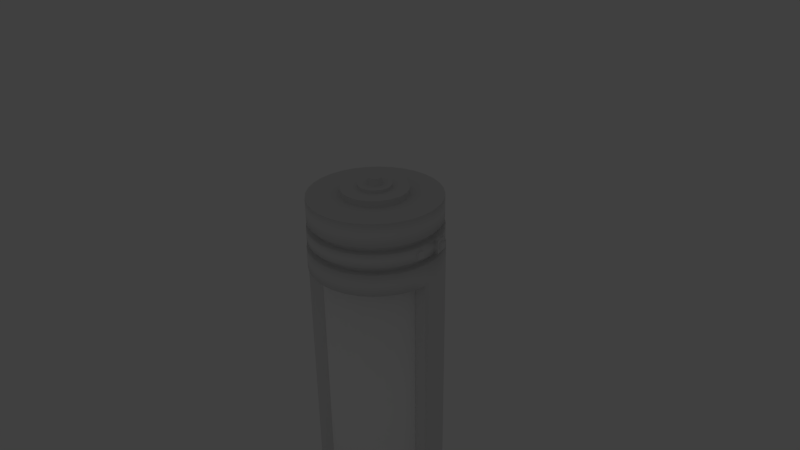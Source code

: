 # Source: test_tube.blend  (saved by Blender 2.58.0; exported with 4.5.12 LTS)
import bpy
from mathutils import Matrix  # noqa: F401  (used for matrix-valued properties, if any)

bpy.ops.wm.read_factory_settings(use_empty=True)
scene = bpy.context.scene
scene.name = 'Scene'

# ---- collections
col_collection_1 = bpy.data.collections.new('Collection 1'); scene.collection.children.link(col_collection_1)

# ---- materials (node trees are filled in below, after node groups)
mat_material_001 = bpy.data.materials.new('Material.001')
mat_material_001.alpha_threshold = 0.0
mat_material_001.use_transparent_shadow = False
mat_material_001.diffuse_color = (1.0, 1.0, 1.0, 1.0)
mat_material_001.roughness = 0.5
mat_material_001.specular_intensity = 1.0
mat_material_001.line_color = (0.0, 0.0, 0.0, 0.5)

# ---- material node trees

# ---- world
world_world = bpy.data.worlds.new('World'); scene.world = world_world
world_world.color = (0.05088, 0.05088, 0.05088)
world_world.use_sun_shadow = False
world_world.sun_shadow_jitter_overblur = 0.0
world_world.cycles.sampling_method = 'MANUAL'
world_world.cycles.sample_map_resolution = 256

# ---- cameras
cam_camera = bpy.data.cameras.new('Camera')
cam_camera.clip_end = 100.0
cam_camera.lens = 35.0
cam_camera.ortho_scale = 7.314
cam_camera.dof.focus_distance = 0.0
cam_camera.dof.aperture_fstop = 128.0

# ---- lights
light_lamp = bpy.data.lights.new('Lamp', 'SPOT')
light_lamp.transmission_factor = 0.0
light_lamp.cutoff_distance = 30.0
light_lamp.energy = 100.0
light_lamp.shadow_buffer_clip_start = 1.001
light_lamp.shadow_soft_size = 3.947
light_lamp.shadow_maximum_resolution = 0.006
light_lamp.use_absolute_resolution = True
light_lamp.spot_size = 1.309
light_lamp.cycles.use_multiple_importance_sampling = False

# ---- meshes
me_cylinder_001 = bpy.data.meshes.new('Cylinder.001')
me_cylinder_001.from_pydata([(0.0, 1.0, -7.067), (0.1951, 0.9808, -7.067), (0.3827, 0.9239, -7.067), (0.5556, 0.8315, -7.067), (0.7071, 0.7071, -7.067), (0.8315, 0.5556, -7.067), (0.9239, 0.3827, -7.067), (0.9808, 0.1951, -7.067), (1.0, 7.55e-08, -7.067), (0.9808, -0.1951, -7.067), (0.9239, -0.3827, -7.067), (0.8315, -0.5556, -7.067), (0.7071, -0.7071, -7.067), (0.5556, -0.8315, -7.067), (0.3827, -0.9239, -7.067), (0.1951, -0.9808, -7.067), (-3.258e-07, -1.0, -7.067), (-0.1951, -0.9808, -7.067), (-0.3827, -0.9239, -7.067), (-0.5556, -0.8315, -7.067), (-0.7071, -0.7071, -7.067), (-0.8315, -0.5556, -7.067), (-0.9239, -0.3827, -7.067), (-0.9808, -0.1951, -7.067), (-1.0, 9.656e-07, -7.067), (-0.9808, 0.1951, -7.067), (-0.9239, 0.3827, -7.067), (-0.8315, 0.5556, -7.067), (-0.7071, 0.7071, -7.067), (-0.5556, 0.8315, -7.067), (-0.3827, 0.9239, -7.067), (-0.1951, 0.9808, -7.067), (1.605e-06, 1.0, 1.0), (0.1951, 0.9808, 1.0), (0.3827, 0.9239, 1.0), (0.5556, 0.8315, 1.0), (0.7071, 0.7071, 1.0), (0.8315, 0.5556, 1.0), (0.9239, 0.3827, 1.0), (0.9808, 0.1951, 1.0), (1.0, -2.245e-06, 1.0), (0.9808, -0.1951, 1.0), (0.9239, -0.3827, 1.0), (0.8315, -0.5556, 1.0), (0.7071, -0.7071, 1.0), (0.5556, -0.8315, 1.0), (0.3827, -0.9239, 1.0), (0.1951, -0.9808, 1.0), (9.298e-07, -1.0, 1.0), (-0.1951, -0.9808, 1.0), (-0.3827, -0.9239, 1.0), (-0.5556, -0.8315, 1.0), (-0.7071, -0.7071, 1.0), (-0.8315, -0.5556, 1.0), (-0.9239, -0.3827, 1.0), (-0.9808, -0.1951, 1.0), (-1.0, -4.105e-06, 1.0), (-0.9808, 0.1951, 1.0), (-0.9239, 0.3827, 1.0), (-0.8315, 0.5556, 1.0), (-0.7071, 0.7071, 1.0), (-0.5556, 0.8315, 1.0), (-0.3827, 0.9239, 1.0), (-0.1951, 0.9808, 1.0), (0.0, 0.0, -7.067), (1.422e-06, 0.9, 1.0), (-0.1756, 0.8827, 1.0), (-0.3444, 0.8315, 1.0), (-0.5, 0.7483, 1.0), (-0.6364, 0.6364, 1.0), (-0.7483, 0.5, 1.0), (-0.8315, 0.3444, 1.0), (-0.8827, 0.1756, 1.0), (-0.9, -3.871e-06, 1.0), (-0.8827, -0.1756, 1.0), (-0.8315, -0.3444, 1.0), (-0.7483, -0.5, 1.0), (-0.6364, -0.6364, 1.0), (-0.5, -0.7483, 1.0), (-0.3444, -0.8315, 1.0), (-0.1756, -0.8827, 1.0), (8.138e-07, -0.9, 1.0), (0.1756, -0.8827, 1.0), (0.3444, -0.8315, 1.0), (0.5, -0.7483, 1.0), (0.6364, -0.6364, 1.0), (0.7483, -0.5, 1.0), (0.8315, -0.3444, 1.0), (0.8827, -0.1756, 1.0), (0.9, -2.197e-06, 1.0), (0.8827, 0.1756, 1.0), (0.8315, 0.3444, 1.0), (0.7483, 0.5, 1.0), (0.6364, 0.6364, 1.0), (0.5, 0.7483, 1.0), (0.3444, 0.8315, 1.0), (0.1756, 0.8827, 1.0), (0.1756, 0.8827, -6.982), (1.422e-06, 0.9, -6.982), (0.3444, 0.8315, -6.982), (0.5, 0.7483, -6.982), (0.6364, 0.6364, -6.982), (0.7483, 0.5, -6.982), (0.8315, 0.3444, -6.982), (0.8827, 0.1756, -6.982), (0.9, -2.197e-06, -6.982), (0.8827, -0.1756, -6.982), (0.8315, -0.3444, -6.982), (0.7483, -0.5, -6.982), (0.6364, -0.6364, -6.982), (0.5, -0.7483, -6.982), (0.3444, -0.8315, -6.982), (0.1756, -0.8827, -6.982), (8.138e-07, -0.9, -6.982), (-0.1756, -0.8827, -6.982), (-0.3444, -0.8315, -6.982), (-0.5, -0.7483, -6.982), (-0.6364, -0.6364, -6.982), (-0.7483, -0.5, -6.982), (-0.8315, -0.3444, -6.982), (-0.8827, -0.1756, -6.982), (-0.9, -3.871e-06, -6.982), (-0.8827, 0.1756, -6.982), (-0.8315, 0.3444, -6.982), (-0.7483, 0.5, -6.982), (-0.6364, 0.6364, -6.982), (-0.5, 0.7483, -6.982), (-0.3444, 0.8315, -6.982), (-0.1756, 0.8827, -6.982), (-2.307e-08, -1.763e-07, -6.982)], [], [(64, 0, 1), (64, 1, 2), (64, 2, 3), (64, 3, 4), (64, 4, 5), (64, 5, 6), (64, 6, 7), (64, 7, 8), (64, 8, 9), (64, 9, 10), (64, 10, 11), (64, 11, 12), (64, 12, 13), (64, 13, 14), (64, 14, 15), (64, 15, 16), (64, 16, 17), (64, 17, 18), (64, 18, 19), (64, 19, 20), (64, 20, 21), (64, 21, 22), (64, 22, 23), (64, 23, 24), (64, 24, 25), (64, 25, 26), (64, 26, 27), (64, 27, 28), (64, 28, 29), (64, 29, 30), (64, 30, 31), (31, 0, 64), (0, 32, 33, 1), (1, 33, 34, 2), (2, 34, 35, 3), (3, 35, 36, 4), (4, 36, 37, 5), (5, 37, 38, 6), (6, 38, 39, 7), (7, 39, 40, 8), (8, 40, 41, 9), (9, 41, 42, 10), (10, 42, 43, 11), (11, 43, 44, 12), (12, 44, 45, 13), (13, 45, 46, 14), (14, 46, 47, 15), (15, 47, 48, 16), (16, 48, 49, 17), (17, 49, 50, 18), (18, 50, 51, 19), (19, 51, 52, 20), (20, 52, 53, 21), (21, 53, 54, 22), (22, 54, 55, 23), (23, 55, 56, 24), (24, 56, 57, 25), (25, 57, 58, 26), (26, 58, 59, 27), (27, 59, 60, 28), (28, 60, 61, 29), (29, 61, 62, 30), (30, 62, 63, 31), (32, 0, 31, 63), (32, 63, 66, 65), (63, 62, 67, 66), (62, 61, 68, 67), (61, 60, 69, 68), (60, 59, 70, 69), (59, 58, 71, 70), (58, 57, 72, 71), (57, 56, 73, 72), (56, 55, 74, 73), (55, 54, 75, 74), (54, 53, 76, 75), (53, 52, 77, 76), (52, 51, 78, 77), (51, 50, 79, 78), (50, 49, 80, 79), (49, 48, 81, 80), (48, 47, 82, 81), (47, 46, 83, 82), (46, 45, 84, 83), (45, 44, 85, 84), (44, 43, 86, 85), (43, 42, 87, 86), (42, 41, 88, 87), (41, 40, 89, 88), (40, 39, 90, 89), (39, 38, 91, 90), (38, 37, 92, 91), (37, 36, 93, 92), (36, 35, 94, 93), (35, 34, 95, 94), (34, 33, 96, 95), (33, 32, 65, 96), (96, 65, 98, 97), (95, 96, 97, 99), (94, 95, 99, 100), (93, 94, 100, 101), (92, 93, 101, 102), (91, 92, 102, 103), (90, 91, 103, 104), (89, 90, 104, 105), (88, 89, 105, 106), (87, 88, 106, 107), (86, 87, 107, 108), (85, 86, 108, 109), (84, 85, 109, 110), (83, 84, 110, 111), (82, 83, 111, 112), (81, 82, 112, 113), (80, 81, 113, 114), (79, 80, 114, 115), (78, 79, 115, 116), (77, 78, 116, 117), (76, 77, 117, 118), (75, 76, 118, 119), (74, 75, 119, 120), (73, 74, 120, 121), (72, 73, 121, 122), (71, 72, 122, 123), (70, 71, 123, 124), (69, 70, 124, 125), (68, 69, 125, 126), (67, 68, 126, 127), (66, 67, 127, 128), (65, 66, 128, 98), (129, 97, 98), (129, 99, 97), (129, 100, 99), (129, 101, 100), (129, 102, 101), (129, 103, 102), (129, 104, 103), (129, 105, 104), (129, 106, 105), (129, 107, 106), (129, 108, 107), (129, 109, 108), (129, 110, 109), (129, 111, 110), (129, 112, 111), (129, 113, 112), (129, 114, 113), (129, 115, 114), (129, 116, 115), (129, 117, 116), (129, 118, 117), (129, 119, 118), (129, 120, 119), (129, 121, 120), (129, 122, 121), (129, 123, 122), (129, 124, 123), (129, 125, 124), (129, 126, 125), (129, 127, 126), (129, 128, 127), (129, 98, 128)])
me_cylinder_001.polygons.foreach_set('use_smooth', [True] * 160)
me_cylinder_001.materials.append(mat_material_001)
me_cylinder_001.use_remesh_preserve_volume = False
me_cylinder_001.use_remesh_preserve_attributes = False
me_cylinder_001.use_mirror_vertex_groups = False
me_cylinder_001.update()
me_cylinder = bpy.data.meshes.new('Cylinder')
me_cylinder.from_pydata([(0.0, 1.0, -0.1633), (0.1951, 0.9808, -0.1633), (0.3827, 0.9239, -0.1633), (0.5556, 0.8315, -0.1633), (0.7071, 0.7071, -0.1633), (0.8315, 0.5556, -0.1633), (0.9239, 0.3827, -0.1633), (0.9808, 0.1951, -0.1633), (1.0, 7.55e-08, -0.1633), (0.9808, -0.1951, -0.1633), (0.9239, -0.3827, -0.1633), (0.8315, -0.5556, -0.1633), (0.7071, -0.7071, -0.1633), (0.5556, -0.8315, -0.1633), (0.3827, -0.9239, -0.1633), (0.1951, -0.9808, -0.1633), (-3.258e-07, -1.0, -0.1633), (-0.1951, -0.9808, -0.1633), (-0.3827, -0.9239, -0.1633), (-0.5556, -0.8315, -0.1633), (-0.7071, -0.7071, -0.1633), (-0.8315, -0.5556, -0.1633), (-0.9239, -0.3827, -0.1633), (-0.9808, -0.1951, -0.1633), (-1.0, 9.656e-07, -0.1633), (-0.9808, 0.1951, -0.1633), (-0.9239, 0.3827, -0.1633), (-0.8315, 0.5556, -0.1633), (-0.7071, 0.7071, -0.1633), (-0.5556, 0.8315, -0.1633), (-0.3827, 0.9239, -0.1633), (-0.1951, 0.9808, -0.1633), (1.605e-06, 1.0, 0.1633), (0.1951, 0.9808, 0.1633), (0.3827, 0.9239, 0.1633), (0.5556, 0.8315, 0.1633), (0.7071, 0.7071, 0.1633), (0.8315, 0.5556, 0.1633), (0.9239, 0.3827, 0.1633), (0.9808, 0.1951, 0.1633), (1.0, -2.245e-06, 0.1633), (0.9808, -0.1951, 0.1633), (0.9239, -0.3827, 0.1633), (0.8315, -0.5556, 0.1633), (0.7071, -0.7071, 0.1633), (0.5556, -0.8315, 0.1633), (0.3827, -0.9239, 0.1633), (0.1951, -0.9808, 0.1633), (9.298e-07, -1.0, 0.1633), (-0.1951, -0.9808, 0.1633), (-0.3827, -0.9239, 0.1633), (-0.5556, -0.8315, 0.1633), (-0.7071, -0.7071, 0.1633), (-0.8315, -0.5556, 0.1633), (-0.9239, -0.3827, 0.1633), (-0.9808, -0.1951, 0.1633), (-1.0, -4.105e-06, 0.1633), (-0.9808, 0.1951, 0.1633), (-0.9239, 0.3827, 0.1633), (-0.8315, 0.5556, 0.1633), (-0.7071, 0.7071, 0.1633), (-0.5556, 0.8315, 0.1633), (-0.3827, 0.9239, 0.1633), (-0.1951, 0.9808, 0.1633), (1.422e-06, 0.9, 0.1633), (-0.1756, 0.8827, 0.1633), (-0.3444, 0.8315, 0.1633), (-0.5, 0.7483, 0.1633), (-0.6364, 0.6364, 0.1633), (-0.7483, 0.5, 0.1633), (-0.8315, 0.3444, 0.1633), (-0.8827, 0.1756, 0.1633), (-0.9, -3.871e-06, 0.1633), (-0.8827, -0.1756, 0.1633), (-0.8315, -0.3444, 0.1633), (-0.7483, -0.5, 0.1633), (-0.6364, -0.6364, 0.1633), (-0.5, -0.7483, 0.1633), (-0.3444, -0.8315, 0.1633), (-0.1756, -0.8827, 0.1633), (8.138e-07, -0.9, 0.1633), (0.1756, -0.8827, 0.1633), (0.3444, -0.8315, 0.1633), (0.5, -0.7483, 0.1633), (0.6364, -0.6364, 0.1633), (0.7483, -0.5, 0.1633), (0.8315, -0.3444, 0.1633), (0.8827, -0.1756, 0.1633), (0.9, -2.197e-06, 0.1633), (0.8827, 0.1756, 0.1633), (0.8315, 0.3444, 0.1633), (0.7483, 0.5, 0.1633), (0.6364, 0.6364, 0.1633), (0.5, 0.7483, 0.1633), (0.3444, 0.8315, 0.1633), (0.1756, 0.8827, 0.1633), (1.422e-06, 0.9, 0.2633), (0.1756, 0.8827, 0.2633), (0.3444, 0.8315, 0.2633), (0.5, 0.7483, 0.2633), (0.6364, 0.6364, 0.2633), (0.7483, 0.5, 0.2633), (0.8315, 0.3444, 0.2633), (0.8827, 0.1756, 0.2633), (0.9, -2.197e-06, 0.2633), (0.8827, -0.1756, 0.2633), (0.8315, -0.3444, 0.2633), (0.7483, -0.5, 0.2633), (0.6364, -0.6364, 0.2633), (0.5, -0.7483, 0.2633), (0.3444, -0.8315, 0.2633), (0.1756, -0.8827, 0.2633), (8.138e-07, -0.9, 0.2633), (-0.1756, -0.8827, 0.2633), (-0.3444, -0.8315, 0.2633), (-0.5, -0.7483, 0.2633), (-0.6364, -0.6364, 0.2633), (-0.7483, -0.5, 0.2633), (-0.8315, -0.3444, 0.2633), (-0.8827, -0.1756, 0.2633), (-0.9, -3.871e-06, 0.2633), (-0.8827, 0.1756, 0.2633), (-0.8315, 0.3444, 0.2633), (-0.7483, 0.5, 0.2633), (-0.6364, 0.6364, 0.2633), (-0.5, 0.7483, 0.2633), (-0.3444, 0.8315, 0.2633), (-0.1756, 0.8827, 0.2633), (1.588e-06, 0.99, 0.2633), (-0.1931, 0.971, 0.2633), (-0.3789, 0.9146, 0.2633), (-0.55, 0.8232, 0.2633), (-0.7, 0.7, 0.2633), (-0.8232, 0.55, 0.2633), (-0.9146, 0.3789, 0.2633), (-0.971, 0.1931, 0.2633), (-0.99, -4.081e-06, 0.2633), (-0.971, -0.1931, 0.2633), (-0.9146, -0.3789, 0.2633), (-0.8232, -0.55, 0.2633), (-0.7, -0.7, 0.2633), (-0.55, -0.8232, 0.2633), (-0.3789, -0.9146, 0.2633), (-0.1931, -0.971, 0.2633), (9.196e-07, -0.99, 0.2633), (0.1931, -0.971, 0.2633), (0.3789, -0.9146, 0.2633), (0.55, -0.8232, 0.2633), (0.7, -0.7, 0.2633), (0.8232, -0.55, 0.2633), (0.9146, -0.3789, 0.2633), (0.971, -0.1931, 0.2633), (0.99, -2.24e-06, 0.2633), (0.971, 0.1931, 0.2633), (0.9146, 0.3789, 0.2633), (0.8232, 0.55, 0.2633), (0.7, 0.7, 0.2633), (0.55, 0.8232, 0.2633), (0.3789, 0.9146, 0.2633), (0.1931, 0.971, 0.2633), (1.588e-06, 0.99, 0.4633), (0.1931, 0.971, 0.4633), (0.3789, 0.9146, 0.4633), (0.55, 0.8232, 0.4633), (0.7, 0.7, 0.4633), (0.8232, 0.55, 0.4633), (0.9146, 0.3789, 0.4633), (0.971, 0.1931, 0.4633), (0.99, -2.24e-06, 0.4633), (0.971, -0.1931, 0.4633), (0.9146, -0.3789, 0.4633), (0.8232, -0.55, 0.4633), (0.7, -0.7, 0.4633), (0.55, -0.8232, 0.4633), (0.3789, -0.9146, 0.4633), (0.1931, -0.971, 0.4633), (9.196e-07, -0.99, 0.4633), (-0.1931, -0.971, 0.4633), (-0.3789, -0.9146, 0.4633), (-0.55, -0.8232, 0.4633), (-0.7, -0.7, 0.4633), (-0.8232, -0.55, 0.4633), (-0.9146, -0.3789, 0.4633), (-0.971, -0.1931, 0.4633), (-0.99, -4.081e-06, 0.4633), (-0.971, 0.1931, 0.4633), (-0.9146, 0.3789, 0.4633), (-0.8232, 0.55, 0.4633), (-0.7, 0.7, 0.4633), (-0.55, 0.8232, 0.4633), (-0.3789, 0.9146, 0.4633), (-0.1931, 0.971, 0.4633), (1.407e-06, 0.891, 0.4633), (-0.1738, 0.8739, 0.4633), (-0.341, 0.8232, 0.4633), (-0.495, 0.7408, 0.4633), (-0.63, 0.63, 0.4633), (-0.7408, 0.495, 0.4633), (-0.8232, 0.341, 0.4633), (-0.8739, 0.1738, 0.4633), (-0.891, -3.849e-06, 0.4633), (-0.8739, -0.1738, 0.4633), (-0.8232, -0.341, 0.4633), (-0.7408, -0.495, 0.4633), (-0.63, -0.63, 0.4633), (-0.495, -0.7408, 0.4633), (-0.341, -0.8232, 0.4633), (-0.1738, -0.8739, 0.4633), (8.049e-07, -0.891, 0.4633), (0.1738, -0.8739, 0.4633), (0.341, -0.8232, 0.4633), (0.495, -0.7408, 0.4633), (0.63, -0.63, 0.4633), (0.7408, -0.495, 0.4633), (0.8232, -0.341, 0.4633), (0.8739, -0.1738, 0.4633), (0.891, -2.192e-06, 0.4633), (0.8739, 0.1738, 0.4633), (0.8232, 0.341, 0.4633), (0.7408, 0.495, 0.4633), (0.63, 0.63, 0.4633), (0.495, 0.7408, 0.4633), (0.341, 0.8232, 0.4633), (0.1738, 0.8739, 0.4633), (1.407e-06, 0.891, 0.5633), (0.1738, 0.8739, 0.5633), (0.341, 0.8232, 0.5633), (0.495, 0.7408, 0.5633), (0.63, 0.63, 0.5633), (0.7408, 0.495, 0.5633), (0.8232, 0.341, 0.5633), (0.8739, 0.1738, 0.5633), (0.891, -2.192e-06, 0.5633), (0.8739, -0.1738, 0.5633), (0.8232, -0.341, 0.5633), (0.7408, -0.495, 0.5633), (0.63, -0.63, 0.5633), (0.495, -0.7408, 0.5633), (0.341, -0.8232, 0.5633), (0.1738, -0.8739, 0.5633), (8.049e-07, -0.891, 0.5633), (-0.1738, -0.8739, 0.5633), (-0.341, -0.8232, 0.5633), (-0.495, -0.7408, 0.5633), (-0.63, -0.63, 0.5633), (-0.7408, -0.495, 0.5633), (-0.8232, -0.341, 0.5633), (-0.8739, -0.1738, 0.5633), (-0.891, -3.849e-06, 0.5633), (-0.8739, 0.1738, 0.5633), (-0.8232, 0.341, 0.5633), (-0.7408, 0.495, 0.5633), (-0.63, 0.63, 0.5633), (-0.495, 0.7408, 0.5633), (-0.341, 0.8232, 0.5633), (-0.1738, 0.8739, 0.5633), (1.564e-06, 0.9801, 0.5633), (-0.1912, 0.9613, 0.5633), (-0.3751, 0.9055, 0.5633), (-0.5445, 0.8149, 0.5633), (-0.693, 0.693, 0.5633), (-0.8149, 0.5445, 0.5633), (-0.9055, 0.3751, 0.5633), (-0.9613, 0.1912, 0.5633), (-0.9801, -4.056e-06, 0.5633), (-0.9613, -0.1912, 0.5633), (-0.9055, -0.3751, 0.5633), (-0.8149, -0.5445, 0.5633), (-0.693, -0.693, 0.5633), (-0.5445, -0.8149, 0.5633), (-0.3751, -0.9055, 0.5633), (-0.1912, -0.9613, 0.5633), (9.016e-07, -0.9801, 0.5633), (0.1912, -0.9613, 0.5633), (0.3751, -0.9055, 0.5633), (0.5445, -0.8149, 0.5633), (0.693, -0.693, 0.5633), (0.8149, -0.5445, 0.5633), (0.9055, -0.3751, 0.5633), (0.9613, -0.1912, 0.5633), (0.9801, -2.234e-06, 0.5633), (0.9613, 0.1912, 0.5633), (0.9055, 0.3751, 0.5633), (0.8149, 0.5445, 0.5633), (0.693, 0.693, 0.5633), (0.5445, 0.8149, 0.5633), (0.3751, 0.9055, 0.5633), (0.1912, 0.9613, 0.5633), (1.564e-06, 0.9801, 0.9133), (0.1912, 0.9613, 0.9133), (0.3751, 0.9055, 0.9133), (0.5445, 0.8149, 0.9133), (0.693, 0.693, 0.9133), (0.8149, 0.5445, 0.9133), (0.9055, 0.3751, 0.9133), (0.9613, 0.1912, 0.9133), (0.9801, -2.234e-06, 0.9133), (0.9613, -0.1912, 0.9133), (0.9055, -0.3751, 0.9133), (0.8149, -0.5445, 0.9133), (0.693, -0.693, 0.9133), (0.5445, -0.8149, 0.9133), (0.3751, -0.9055, 0.9133), (0.1912, -0.9613, 0.9133), (9.016e-07, -0.9801, 0.9133), (-0.1912, -0.9613, 0.9133), (-0.3751, -0.9055, 0.9133), (-0.5445, -0.8149, 0.9133), (-0.693, -0.693, 0.9133), (-0.8149, -0.5445, 0.9133), (-0.9055, -0.3751, 0.9133), (-0.9613, -0.1912, 0.9133), (-0.9801, -4.056e-06, 0.9133), (-0.9613, 0.1912, 0.9133), (-0.9055, 0.3751, 0.9133), (-0.8149, 0.5445, 0.9133), (-0.693, 0.693, 0.9133), (-0.5445, 0.8149, 0.9133), (-0.3751, 0.9055, 0.9133), (-0.1912, 0.9613, 0.9133), (3.233e-08, 0.8, -0.1633), (-0.1561, 0.7846, -0.1633), (-0.3061, 0.7391, -0.1633), (-0.4445, 0.6652, -0.1633), (-0.5657, 0.5657, -0.1633), (-0.6652, 0.4445, -0.1633), (-0.7391, 0.3061, -0.1633), (-0.7846, 0.1561, -0.1633), (-0.8, 8.317e-07, -0.1633), (-0.7846, -0.1561, -0.1633), (-0.7391, -0.3061, -0.1633), (-0.6652, -0.4445, -0.1633), (-0.5657, -0.5657, -0.1633), (-0.4445, -0.6652, -0.1633), (-0.3061, -0.7391, -0.1633), (-0.1561, -0.7846, -0.1633), (-2.283e-07, -0.8, -0.1633), (0.1561, -0.7846, -0.1633), (0.3061, -0.7391, -0.1633), (0.4445, -0.6652, -0.1633), (0.5657, -0.5657, -0.1633), (0.6652, -0.4445, -0.1633), (0.7391, -0.3061, -0.1633), (0.7846, -0.1561, -0.1633), (0.8, 1.196e-07, -0.1633), (0.7846, 0.1561, -0.1633), (0.7391, 0.3061, -0.1633), (0.6652, 0.4445, -0.1633), (0.5657, 0.5657, -0.1633), (0.4445, 0.6652, -0.1633), (0.3061, 0.7391, -0.1633), (0.1561, 0.7846, -0.1633), (3.233e-08, 0.8, 0.8226), (0.1561, 0.7846, 0.8226), (0.3061, 0.7391, 0.8226), (0.4445, 0.6652, 0.8226), (0.5657, 0.5657, 0.8226), (0.6652, 0.4445, 0.8226), (0.7391, 0.3061, 0.8226), (0.7846, 0.1561, 0.8226), (0.8, 1.196e-07, 0.8226), (0.7846, -0.1561, 0.8226), (0.7391, -0.3061, 0.8226), (0.6652, -0.4445, 0.8226), (0.5657, -0.5657, 0.8226), (0.4445, -0.6652, 0.8226), (0.3061, -0.7391, 0.8226), (0.1561, -0.7846, 0.8226), (-2.283e-07, -0.8, 0.8226), (-0.1561, -0.7846, 0.8226), (-0.3061, -0.7391, 0.8226), (-0.4445, -0.6652, 0.8226), (-0.5657, -0.5657, 0.8226), (-0.6652, -0.4445, 0.8226), (-0.7391, -0.3061, 0.8226), (-0.7846, -0.1561, 0.8226), (-0.8, 8.317e-07, 0.8226), (-0.7846, 0.1561, 0.8226), (-0.7391, 0.3061, 0.8226), (-0.6652, 0.4445, 0.8226), (-0.5657, 0.5657, 0.8226), (-0.4445, 0.6652, 0.8226), (-0.3061, 0.7391, 0.8226), (-0.1561, 0.7846, 0.8226), (3.233e-08, 5.924e-08, 0.8226), (0.9757, -0.1449, 0.3133), (0.9757, -0.1449, 0.4133), (0.9852, -0.04829, 0.4133), (0.9852, -0.04829, 0.3133), (1.026, 0.2099, 0.2633), (1.026, 0.2099, 0.4633), (0.9698, 0.3956, 0.4633), (0.9698, 0.3956, 0.2633), (0.9839, 0.3492, 0.3133), (1.012, 0.2563, 0.3133), (0.9839, 0.3492, 0.4133), (1.012, 0.2563, 0.4133), (1.051, 0.2687, 0.3133), (1.051, 0.2687, 0.4133), (1.023, 0.3616, 0.4133), (1.023, 0.3616, 0.3133), (1.03, -0.05325, 0.3133), (1.021, -0.1498, 0.3133), (1.03, -0.05325, 0.4133), (1.021, -0.1498, 0.4133), (9.987e-08, 1.0, -5.936), (0.1951, 0.9808, -5.936), (0.3827, 0.9239, -5.936), (0.5556, 0.8315, -5.936), (0.7071, 0.7071, -5.936), (0.8315, 0.5556, -5.936), (0.9239, 0.3827, -5.936), (0.9808, 0.1951, -5.936), (1.0, 3.446e-07, -5.936), (0.9808, -0.1951, -5.936), (0.9239, -0.3827, -5.936), (0.8315, -0.5556, -5.936), (0.7071, -0.7071, -5.936), (0.5556, -0.8315, -5.936), (0.3827, -0.9239, -5.936), (0.1951, -0.9808, -5.936), (-2.26e-07, -1.0, -5.936), (-0.1951, -0.9808, -5.936), (-0.3827, -0.9239, -5.936), (-0.5556, -0.8315, -5.936), (-0.7071, -0.7071, -5.936), (-0.8315, -0.5556, -5.936), (-0.9239, -0.3827, -5.936), (-0.9808, -0.1951, -5.936), (-1.0, 1.235e-06, -5.936), (-0.9808, 0.1951, -5.936), (-0.9239, 0.3827, -5.936), (-0.8315, 0.5556, -5.936), (-0.7071, 0.7071, -5.936), (-0.5556, 0.8315, -5.936), (-0.3827, 0.9239, -5.936), (-0.1951, 0.9808, -5.936), (1.705e-06, 1.0, -5.377), (0.1951, 0.9808, -5.377), (0.3827, 0.9239, -5.377), (0.5556, 0.8315, -5.377), (0.7071, 0.7071, -5.377), (0.8315, 0.5556, -5.377), (0.9239, 0.3827, -5.377), (0.9808, 0.1951, -5.377), (1.0, -1.976e-06, -5.377), (0.9808, -0.1951, -5.377), (0.9239, -0.3827, -5.377), (0.8315, -0.5556, -5.377), (0.7071, -0.7071, -5.377), (0.5556, -0.8315, -5.377), (0.3827, -0.9239, -5.377), (0.1951, -0.9808, -5.377), (1.03e-06, -1.0, -5.377), (-0.1951, -0.9808, -5.377), (-0.3827, -0.9239, -5.377), (-0.5556, -0.8315, -5.377), (-0.7071, -0.7071, -5.377), (-0.8315, -0.5556, -5.377), (-0.9239, -0.3827, -5.377), (-0.9808, -0.1951, -5.377), (-1.0, -3.836e-06, -5.377), (-0.9808, 0.1951, -5.377), (-0.9239, 0.3827, -5.377), (-0.8315, 0.5556, -5.377), (-0.7071, 0.7071, -5.377), (-0.5556, 0.8315, -5.377), (-0.3827, 0.9239, -5.377), (-0.1951, 0.9808, -5.377), (9.987e-08, 2.691e-07, -5.936), (1.341e-06, 0.8, -5.377), (-0.1561, 0.7846, -5.377), (-0.3062, 0.7391, -5.377), (-0.4445, 0.6652, -5.377), (-0.5657, 0.5657, -5.377), (-0.6652, 0.4445, -5.377), (-0.7391, 0.3061, -5.377), (-0.7846, 0.1561, -5.377), (-0.8, -3.359e-06, -5.377), (-0.7846, -0.1561, -5.377), (-0.7391, -0.3061, -5.377), (-0.6652, -0.4445, -5.377), (-0.5657, -0.5657, -5.377), (-0.4445, -0.6652, -5.377), (-0.3061, -0.7391, -5.377), (-0.1561, -0.7846, -5.377), (8.003e-07, -0.8, -5.377), (0.1561, -0.7846, -5.377), (0.3061, -0.7391, -5.377), (0.4445, -0.6652, -5.377), (0.5657, -0.5657, -5.377), (0.6652, -0.4445, -5.377), (0.7391, -0.3061, -5.377), (0.7846, -0.1561, -5.377), (0.8, -1.872e-06, -5.377), (0.7846, 0.1561, -5.377), (0.7391, 0.3061, -5.377), (0.6652, 0.4445, -5.377), (0.5657, 0.5657, -5.377), (0.4445, 0.6652, -5.377), (0.3061, 0.7391, -5.377), (0.1561, 0.7846, -5.377), (0.1561, 0.7846, -5.666), (1.341e-06, 0.8, -5.666), (0.3061, 0.7391, -5.666), (0.4445, 0.6652, -5.666), (0.5657, 0.5657, -5.666), (0.6652, 0.4445, -5.666), (0.7391, 0.3061, -5.666), (0.7846, 0.1561, -5.666), (0.8, -1.872e-06, -5.666), (0.7846, -0.1561, -5.666), (0.7391, -0.3061, -5.666), (0.6652, -0.4445, -5.666), (0.5657, -0.5657, -5.666), (0.4445, -0.6652, -5.666), (0.3061, -0.7391, -5.666), (0.1561, -0.7846, -5.666), (8.003e-07, -0.8, -5.666), (-0.1561, -0.7846, -5.666), (-0.3061, -0.7391, -5.666), (-0.4445, -0.6652, -5.666), (-0.5657, -0.5657, -5.666), (-0.6652, -0.4445, -5.666), (-0.7391, -0.3061, -5.666), (-0.7846, -0.1561, -5.666), (-0.8, -3.359e-06, -5.666), (-0.7846, 0.1561, -5.666), (-0.7391, 0.3061, -5.666), (-0.6652, 0.4445, -5.666), (-0.5657, 0.5657, -5.666), (-0.4445, 0.6652, -5.666), (-0.3062, 0.7391, -5.666), (-0.1561, 0.7846, -5.666), (5.648e-08, -7.568e-08, -5.666), (6.446e-07, 0.49, 0.9133), (-0.09561, 0.4806, 0.9133), (-0.1875, 0.4527, 0.9133), (-0.2723, 0.4075, 0.9133), (-0.3465, 0.3465, 0.9133), (-0.4075, 0.2723, 0.9133), (-0.4527, 0.1875, 0.9133), (-0.4806, 0.0956, 0.9133), (-0.4901, -2.926e-06, 0.9133), (-0.4806, -0.09561, 0.9133), (-0.4527, -0.1875, 0.9133), (-0.4075, -0.2723, 0.9133), (-0.3465, -0.3465, 0.9133), (-0.2723, -0.4075, 0.9133), (-0.1875, -0.4527, 0.9133), (-0.0956, -0.4806, 0.9133), (3.136e-07, -0.4901, 0.9133), (0.0956, -0.4806, 0.9133), (0.1875, -0.4527, 0.9133), (0.2723, -0.4075, 0.9133), (0.3465, -0.3465, 0.9133), (0.4075, -0.2723, 0.9133), (0.4527, -0.1875, 0.9133), (0.4806, -0.09561, 0.9133), (0.49, -2.015e-06, 0.9133), (0.4806, 0.0956, 0.9133), (0.4527, 0.1875, 0.9133), (0.4075, 0.2723, 0.9133), (0.3465, 0.3465, 0.9133), (0.2723, 0.4075, 0.9133), (0.1875, 0.4527, 0.9133), (0.0956, 0.4806, 0.9133), (6.446e-07, 0.49, 1.013), (0.0956, 0.4806, 1.013), (0.1875, 0.4527, 1.013), (0.2723, 0.4075, 1.013), (0.3465, 0.3465, 1.013), (0.4075, 0.2723, 1.013), (0.4527, 0.1875, 1.013), (0.4806, 0.0956, 1.013), (0.49, -2.015e-06, 1.013), (0.4806, -0.09561, 1.013), (0.4527, -0.1875, 1.013), (0.4075, -0.2723, 1.013), (0.3465, -0.3465, 1.013), (0.2723, -0.4075, 1.013), (0.1875, -0.4527, 1.013), (0.0956, -0.4806, 1.013), (3.136e-07, -0.4901, 1.013), (-0.0956, -0.4806, 1.013), (-0.1875, -0.4527, 1.013), (-0.2723, -0.4075, 1.013), (-0.3465, -0.3465, 1.013), (-0.4075, -0.2723, 1.013), (-0.4527, -0.1875, 1.013), (-0.4806, -0.09561, 1.013), (-0.4901, -2.926e-06, 1.013), (-0.4806, 0.0956, 1.013), (-0.4527, 0.1875, 1.013), (-0.4075, 0.2723, 1.013), (-0.3465, 0.3465, 1.013), (-0.2723, 0.4075, 1.013), (-0.1875, 0.4527, 1.013), (-0.09561, 0.4806, 1.013), (-0.0478, 0.2403, 1.013), (1.951e-07, 0.245, 1.013), (-0.09377, 0.2264, 1.013), (-0.1361, 0.2037, 1.013), (-0.1733, 0.1733, 1.013), (-0.2037, 0.1361, 1.013), (-0.2264, 0.09376, 1.013), (-0.2403, 0.0478, 1.013), (-0.245, -2.351e-06, 1.013), (-0.2403, -0.0478, 1.013), (-0.2264, -0.09377, 1.013), (-0.2037, -0.1361, 1.013), (-0.1733, -0.1733, 1.013), (-0.1361, -0.2037, 1.013), (-0.09377, -0.2264, 1.013), (-0.0478, -0.2403, 1.013), (2.956e-08, -0.245, 1.013), (0.0478, -0.2403, 1.013), (0.09377, -0.2264, 1.013), (0.1361, -0.2037, 1.013), (0.1733, -0.1733, 1.013), (0.2037, -0.1361, 1.013), (0.2264, -0.09377, 1.013), (0.2403, -0.0478, 1.013), (0.245, -1.896e-06, 1.013), (0.2403, 0.0478, 1.013), (0.2264, 0.09377, 1.013), (0.2037, 0.1361, 1.013), (0.1733, 0.1733, 1.013), (0.1361, 0.2037, 1.013), (0.09377, 0.2264, 1.013), (0.0478, 0.2403, 1.013), (1.951e-07, 0.245, 1.063), (0.0478, 0.2403, 1.063), (0.09377, 0.2264, 1.063), (0.1361, 0.2037, 1.063), (0.1733, 0.1733, 1.063), (0.2037, 0.1361, 1.063), (0.2264, 0.09377, 1.063), (0.2403, 0.0478, 1.063), (0.245, -1.896e-06, 1.063), (0.2403, -0.0478, 1.063), (0.2264, -0.09377, 1.063), (0.2037, -0.1361, 1.063), (0.1733, -0.1733, 1.063), (0.1361, -0.2037, 1.063), (0.09377, -0.2264, 1.063), (0.0478, -0.2403, 1.063), (2.956e-08, -0.245, 1.063), (-0.0478, -0.2403, 1.063), (-0.09377, -0.2264, 1.063), (-0.1361, -0.2037, 1.063), (-0.1733, -0.1733, 1.063), (-0.2037, -0.1361, 1.063), (-0.2264, -0.09377, 1.063), (-0.2403, -0.0478, 1.063), (-0.245, -2.351e-06, 1.063), (-0.2403, 0.0478, 1.063), (-0.2264, 0.09376, 1.063), (-0.2037, 0.1361, 1.063), (-0.1733, 0.1733, 1.063), (-0.1361, 0.2037, 1.063), (-0.09377, 0.2264, 1.063), (-0.0478, 0.2403, 1.063), (-2.422e-08, 0.1225, 1.063), (-0.0239, 0.1202, 1.063), (-0.04688, 0.1132, 1.063), (-0.06807, 0.1019, 1.063), (-0.08663, 0.08663, 1.063), (-0.1019, 0.06806, 1.063), (-0.1132, 0.04688, 1.063), (-0.1202, 0.0239, 1.063), (-0.1225, -2.058e-06, 1.063), (-0.1202, -0.0239, 1.063), (-0.1132, -0.04689, 1.063), (-0.1019, -0.06807, 1.063), (-0.08663, -0.08663, 1.063), (-0.06806, -0.1019, 1.063), (-0.04688, -0.1132, 1.063), (-0.0239, -0.1202, 1.063), (-1.07e-07, -0.1225, 1.063), (0.0239, -0.1202, 1.063), (0.04688, -0.1132, 1.063), (0.06806, -0.1019, 1.063), (0.08663, -0.08663, 1.063), (0.1019, -0.06807, 1.063), (0.1132, -0.04689, 1.063), (0.1202, -0.0239, 1.063), (0.1225, -1.831e-06, 1.063), (0.1202, 0.0239, 1.063), (0.1132, 0.04688, 1.063), (0.1019, 0.06806, 1.063), (0.08663, 0.08663, 1.063), (0.06806, 0.1019, 1.063), (0.04688, 0.1132, 1.063), (0.0239, 0.1202, 1.063), (-8.466e-08, 0.08931, 1.163), (0.01742, 0.08759, 1.163), (0.03418, 0.08251, 1.163), (0.04962, 0.07426, 1.163), (0.06315, 0.06315, 1.163), (0.07426, 0.04962, 1.163), (0.08251, 0.03418, 1.163), (0.0876, 0.01742, 1.163), (0.08931, -1.815e-06, 1.163), (0.0876, -0.01743, 1.163), (0.08251, -0.03418, 1.163), (0.07426, -0.04962, 1.163), (0.06315, -0.06315, 1.163), (0.04962, -0.07426, 1.163), (0.03418, -0.08251, 1.163), (0.01742, -0.0876, 1.163), (-1.45e-07, -0.08931, 1.163), (-0.01742, -0.0876, 1.163), (-0.03418, -0.08251, 1.163), (-0.04962, -0.07426, 1.163), (-0.06315, -0.06315, 1.163), (-0.07426, -0.04962, 1.163), (-0.08251, -0.03418, 1.163), (-0.0876, -0.01743, 1.163), (-0.08931, -1.981e-06, 1.163), (-0.0876, 0.01742, 1.163), (-0.08251, 0.03418, 1.163), (-0.07426, 0.04962, 1.163), (-0.06315, 0.06315, 1.163), (-0.04962, 0.07426, 1.163), (-0.03418, 0.08251, 1.163), (-0.01742, 0.08759, 1.163), (-2.28e-07, -1.614e-06, 1.163)], [], [(0, 32, 33, 1), (1, 33, 34, 2), (2, 34, 35, 3), (3, 35, 36, 4), (4, 36, 37, 5), (5, 37, 38, 6), (6, 38, 39, 7), (7, 39, 40, 8), (8, 40, 41, 9), (9, 41, 42, 10), (10, 42, 43, 11), (11, 43, 44, 12), (12, 44, 45, 13), (13, 45, 46, 14), (14, 46, 47, 15), (15, 47, 48, 16), (16, 48, 49, 17), (17, 49, 50, 18), (18, 50, 51, 19), (19, 51, 52, 20), (20, 52, 53, 21), (21, 53, 54, 22), (22, 54, 55, 23), (23, 55, 56, 24), (24, 56, 57, 25), (25, 57, 58, 26), (26, 58, 59, 27), (27, 59, 60, 28), (28, 60, 61, 29), (29, 61, 62, 30), (30, 62, 63, 31), (32, 0, 31, 63), (32, 63, 65, 64), (63, 62, 66, 65), (62, 61, 67, 66), (61, 60, 68, 67), (60, 59, 69, 68), (59, 58, 70, 69), (58, 57, 71, 70), (57, 56, 72, 71), (56, 55, 73, 72), (55, 54, 74, 73), (54, 53, 75, 74), (53, 52, 76, 75), (52, 51, 77, 76), (51, 50, 78, 77), (50, 49, 79, 78), (49, 48, 80, 79), (48, 47, 81, 80), (47, 46, 82, 81), (46, 45, 83, 82), (45, 44, 84, 83), (44, 43, 85, 84), (43, 42, 86, 85), (42, 41, 87, 86), (41, 40, 88, 87), (40, 39, 89, 88), (39, 38, 90, 89), (38, 37, 91, 90), (37, 36, 92, 91), (36, 35, 93, 92), (35, 34, 94, 93), (34, 33, 95, 94), (33, 32, 64, 95), (95, 64, 96, 97), (94, 95, 97, 98), (93, 94, 98, 99), (92, 93, 99, 100), (91, 92, 100, 101), (90, 91, 101, 102), (89, 90, 102, 103), (88, 89, 103, 104), (87, 88, 104, 105), (86, 87, 105, 106), (85, 86, 106, 107), (84, 85, 107, 108), (83, 84, 108, 109), (82, 83, 109, 110), (81, 82, 110, 111), (80, 81, 111, 112), (79, 80, 112, 113), (78, 79, 113, 114), (77, 78, 114, 115), (76, 77, 115, 116), (75, 76, 116, 117), (74, 75, 117, 118), (73, 74, 118, 119), (72, 73, 119, 120), (71, 72, 120, 121), (70, 71, 121, 122), (69, 70, 122, 123), (68, 69, 123, 124), (67, 68, 124, 125), (66, 67, 125, 126), (65, 66, 126, 127), (64, 65, 127, 96), (96, 127, 129, 128), (127, 126, 130, 129), (126, 125, 131, 130), (125, 124, 132, 131), (124, 123, 133, 132), (123, 122, 134, 133), (122, 121, 135, 134), (121, 120, 136, 135), (120, 119, 137, 136), (119, 118, 138, 137), (118, 117, 139, 138), (117, 116, 140, 139), (116, 115, 141, 140), (115, 114, 142, 141), (114, 113, 143, 142), (113, 112, 144, 143), (112, 111, 145, 144), (111, 110, 146, 145), (110, 109, 147, 146), (109, 108, 148, 147), (108, 107, 149, 148), (107, 106, 150, 149), (106, 105, 151, 150), (105, 104, 152, 151), (104, 103, 153, 152), (103, 102, 154, 153), (102, 101, 155, 154), (101, 100, 156, 155), (100, 99, 157, 156), (99, 98, 158, 157), (98, 97, 159, 158), (97, 96, 128, 159), (159, 128, 160, 161), (158, 159, 161, 162), (157, 158, 162, 163), (156, 157, 163, 164), (155, 156, 164, 165), (154, 155, 165, 166), (152, 153, 167, 168), (150, 151, 169, 170), (149, 150, 170, 171), (148, 149, 171, 172), (147, 148, 172, 173), (146, 147, 173, 174), (145, 146, 174, 175), (144, 145, 175, 176), (143, 144, 176, 177), (142, 143, 177, 178), (141, 142, 178, 179), (140, 141, 179, 180), (139, 140, 180, 181), (138, 139, 181, 182), (137, 138, 182, 183), (136, 137, 183, 184), (135, 136, 184, 185), (134, 135, 185, 186), (133, 134, 186, 187), (132, 133, 187, 188), (131, 132, 188, 189), (130, 131, 189, 190), (129, 130, 190, 191), (128, 129, 191, 160), (160, 191, 193, 192), (191, 190, 194, 193), (190, 189, 195, 194), (189, 188, 196, 195), (188, 187, 197, 196), (187, 186, 198, 197), (186, 185, 199, 198), (185, 184, 200, 199), (184, 183, 201, 200), (183, 182, 202, 201), (182, 181, 203, 202), (181, 180, 204, 203), (180, 179, 205, 204), (179, 178, 206, 205), (178, 177, 207, 206), (177, 176, 208, 207), (176, 175, 209, 208), (175, 174, 210, 209), (174, 173, 211, 210), (173, 172, 212, 211), (172, 171, 213, 212), (171, 170, 214, 213), (170, 169, 215, 214), (169, 168, 216, 215), (168, 167, 217, 216), (167, 166, 218, 217), (166, 165, 219, 218), (165, 164, 220, 219), (164, 163, 221, 220), (163, 162, 222, 221), (162, 161, 223, 222), (161, 160, 192, 223), (223, 192, 224, 225), (222, 223, 225, 226), (221, 222, 226, 227), (220, 221, 227, 228), (219, 220, 228, 229), (218, 219, 229, 230), (217, 218, 230, 231), (216, 217, 231, 232), (215, 216, 232, 233), (214, 215, 233, 234), (213, 214, 234, 235), (212, 213, 235, 236), (211, 212, 236, 237), (210, 211, 237, 238), (209, 210, 238, 239), (208, 209, 239, 240), (207, 208, 240, 241), (206, 207, 241, 242), (205, 206, 242, 243), (204, 205, 243, 244), (203, 204, 244, 245), (202, 203, 245, 246), (201, 202, 246, 247), (200, 201, 247, 248), (199, 200, 248, 249), (198, 199, 249, 250), (197, 198, 250, 251), (196, 197, 251, 252), (195, 196, 252, 253), (194, 195, 253, 254), (193, 194, 254, 255), (192, 193, 255, 224), (224, 255, 257, 256), (255, 254, 258, 257), (254, 253, 259, 258), (253, 252, 260, 259), (252, 251, 261, 260), (251, 250, 262, 261), (250, 249, 263, 262), (249, 248, 264, 263), (248, 247, 265, 264), (247, 246, 266, 265), (246, 245, 267, 266), (245, 244, 268, 267), (244, 243, 269, 268), (243, 242, 270, 269), (242, 241, 271, 270), (241, 240, 272, 271), (240, 239, 273, 272), (239, 238, 274, 273), (238, 237, 275, 274), (237, 236, 276, 275), (236, 235, 277, 276), (235, 234, 278, 277), (234, 233, 279, 278), (233, 232, 280, 279), (232, 231, 281, 280), (231, 230, 282, 281), (230, 229, 283, 282), (229, 228, 284, 283), (228, 227, 285, 284), (227, 226, 286, 285), (226, 225, 287, 286), (225, 224, 256, 287), (287, 256, 288, 289), (286, 287, 289, 290), (285, 286, 290, 291), (284, 285, 291, 292), (283, 284, 292, 293), (282, 283, 293, 294), (281, 282, 294, 295), (280, 281, 295, 296), (279, 280, 296, 297), (278, 279, 297, 298), (277, 278, 298, 299), (276, 277, 299, 300), (275, 276, 300, 301), (274, 275, 301, 302), (273, 274, 302, 303), (272, 273, 303, 304), (271, 272, 304, 305), (270, 271, 305, 306), (269, 270, 306, 307), (268, 269, 307, 308), (267, 268, 308, 309), (266, 267, 309, 310), (265, 266, 310, 311), (264, 265, 311, 312), (263, 264, 312, 313), (262, 263, 313, 314), (261, 262, 314, 315), (260, 261, 315, 316), (259, 260, 316, 317), (258, 259, 317, 318), (257, 258, 318, 319), (256, 257, 319, 288), (19, 20, 332, 333), (18, 19, 333, 334), (17, 18, 334, 335), (16, 17, 335, 336), (15, 16, 336, 337), (14, 15, 337, 338), (13, 14, 338, 339), (12, 13, 339, 340), (11, 12, 340, 341), (10, 11, 341, 342), (9, 10, 342, 343), (8, 9, 343, 344), (320, 351, 353, 352), (351, 350, 354, 353), (350, 349, 355, 354), (349, 348, 356, 355), (348, 347, 357, 356), (347, 346, 358, 357), (346, 345, 359, 358), (345, 344, 360, 359), (344, 343, 361, 360), (343, 342, 362, 361), (342, 341, 363, 362), (341, 340, 364, 363), (340, 339, 365, 364), (339, 338, 366, 365), (338, 337, 367, 366), (337, 336, 368, 367), (336, 335, 369, 368), (335, 334, 370, 369), (334, 333, 371, 370), (333, 332, 372, 371), (332, 331, 373, 372), (331, 330, 374, 373), (330, 329, 375, 374), (329, 328, 376, 375), (328, 327, 377, 376), (327, 326, 378, 377), (326, 325, 379, 378), (325, 324, 380, 379), (324, 323, 381, 380), (323, 322, 382, 381), (322, 321, 383, 382), (321, 320, 352, 383), (384, 352, 353), (384, 353, 354), (384, 354, 355), (384, 355, 356), (384, 356, 357), (384, 357, 358), (384, 358, 359), (384, 359, 360), (384, 360, 361), (384, 361, 362), (384, 362, 363), (384, 363, 364), (384, 364, 365), (384, 365, 366), (384, 366, 367), (384, 367, 368), (384, 368, 369), (384, 369, 370), (384, 370, 371), (384, 371, 372), (384, 372, 373), (384, 373, 374), (384, 374, 375), (384, 375, 376), (384, 376, 377), (384, 377, 378), (384, 378, 379), (384, 379, 380), (384, 380, 381), (384, 381, 382), (384, 382, 383), (383, 352, 384), (169, 151, 385, 386), (168, 169, 386, 387), (152, 168, 387, 388), (167, 153, 389, 390), (166, 167, 390, 391), (154, 166, 391, 392), (153, 154, 392, 389), (151, 152, 388, 385), (389, 392, 393, 394), (392, 391, 395, 393), (391, 390, 396, 395), (390, 389, 394, 396), (396, 394, 397, 398), (395, 396, 398, 399), (393, 395, 399, 400), (394, 393, 400, 397), (385, 388, 401, 402), (388, 387, 403, 401), (387, 386, 404, 403), (386, 385, 402, 404), (397, 400, 399, 398), (402, 401, 403, 404), (469, 405, 406), (469, 406, 407), (469, 407, 408), (469, 408, 409), (469, 409, 410), (469, 410, 411), (469, 411, 412), (469, 412, 413), (469, 413, 414), (469, 414, 415), (469, 415, 416), (469, 416, 417), (469, 417, 418), (469, 418, 419), (469, 419, 420), (469, 420, 421), (469, 421, 422), (469, 422, 423), (469, 423, 424), (469, 424, 425), (469, 425, 426), (469, 426, 427), (469, 427, 428), (469, 428, 429), (469, 429, 430), (469, 430, 431), (469, 431, 432), (469, 432, 433), (469, 433, 434), (469, 434, 435), (469, 435, 436), (469, 436, 405), (405, 437, 438, 406), (406, 438, 439, 407), (407, 439, 440, 408), (408, 440, 441, 409), (409, 441, 442, 410), (410, 442, 443, 411), (411, 443, 444, 412), (412, 444, 445, 413), (413, 445, 446, 414), (414, 446, 447, 415), (415, 447, 448, 416), (416, 448, 449, 417), (417, 449, 450, 418), (418, 450, 451, 419), (419, 451, 452, 420), (420, 452, 453, 421), (421, 453, 454, 422), (422, 454, 455, 423), (423, 455, 456, 424), (424, 456, 457, 425), (425, 457, 458, 426), (426, 458, 459, 427), (427, 459, 460, 428), (428, 460, 461, 429), (429, 461, 462, 430), (430, 462, 463, 431), (431, 463, 464, 432), (432, 464, 465, 433), (433, 465, 466, 434), (434, 466, 467, 435), (435, 467, 468, 436), (436, 468, 437, 405), (457, 456, 483, 482), (456, 455, 484, 483), (455, 454, 485, 484), (454, 453, 486, 485), (453, 452, 487, 486), (452, 451, 488, 487), (451, 450, 489, 488), (450, 449, 490, 489), (449, 448, 491, 490), (448, 447, 492, 491), (447, 446, 493, 492), (446, 445, 494, 493), (501, 470, 503, 502), (500, 501, 502, 504), (499, 500, 504, 505), (498, 499, 505, 506), (497, 498, 506, 507), (496, 497, 507, 508), (495, 496, 508, 509), (494, 495, 509, 510), (493, 494, 510, 511), (492, 493, 511, 512), (491, 492, 512, 513), (490, 491, 513, 514), (489, 490, 514, 515), (488, 489, 515, 516), (487, 488, 516, 517), (486, 487, 517, 518), (485, 486, 518, 519), (484, 485, 519, 520), (483, 484, 520, 521), (482, 483, 521, 522), (481, 482, 522, 523), (480, 481, 523, 524), (479, 480, 524, 525), (478, 479, 525, 526), (477, 478, 526, 527), (476, 477, 527, 528), (475, 476, 528, 529), (474, 475, 529, 530), (473, 474, 530, 531), (472, 473, 531, 532), (471, 472, 532, 533), (470, 471, 533, 503), (534, 502, 503), (534, 504, 502), (534, 505, 504), (534, 506, 505), (534, 507, 506), (534, 508, 507), (534, 509, 508), (534, 510, 509), (534, 511, 510), (534, 512, 511), (534, 513, 512), (534, 514, 513), (534, 515, 514), (534, 516, 515), (534, 517, 516), (534, 518, 517), (534, 519, 518), (534, 520, 519), (534, 521, 520), (534, 522, 521), (534, 523, 522), (534, 524, 523), (534, 525, 524), (534, 526, 525), (534, 527, 526), (534, 528, 527), (534, 529, 528), (534, 530, 529), (534, 531, 530), (534, 532, 531), (534, 533, 532), (534, 503, 533), (331, 332, 482, 481), (330, 331, 481, 480), (329, 330, 480, 479), (328, 329, 479, 478), (327, 328, 478, 477), (326, 327, 477, 476), (325, 326, 476, 475), (324, 325, 475, 474), (323, 324, 474, 473), (322, 323, 473, 472), (321, 322, 472, 471), (320, 321, 471, 470), (320, 470, 501, 351), (350, 351, 501, 500), (349, 350, 500, 499), (348, 349, 499, 498), (347, 348, 498, 497), (346, 347, 497, 496), (345, 346, 496, 495), (344, 345, 495, 494), (8, 344, 494, 445), (7, 8, 445, 444), (6, 7, 444, 443), (5, 6, 443, 442), (4, 5, 442, 441), (3, 4, 441, 440), (2, 3, 440, 439), (1, 2, 439, 438), (0, 1, 438, 437), (0, 437, 468, 31), (30, 31, 468, 467), (29, 30, 467, 466), (28, 29, 466, 465), (27, 28, 465, 464), (26, 27, 464, 463), (25, 26, 463, 462), (24, 25, 462, 461), (23, 24, 461, 460), (22, 23, 460, 459), (21, 22, 459, 458), (20, 21, 458, 457), (20, 457, 482, 332), (288, 319, 536, 535), (319, 318, 537, 536), (318, 317, 538, 537), (317, 316, 539, 538), (316, 315, 540, 539), (315, 314, 541, 540), (314, 313, 542, 541), (313, 312, 543, 542), (312, 311, 544, 543), (311, 310, 545, 544), (310, 309, 546, 545), (309, 308, 547, 546), (308, 307, 548, 547), (307, 306, 549, 548), (306, 305, 550, 549), (305, 304, 551, 550), (304, 303, 552, 551), (303, 302, 553, 552), (302, 301, 554, 553), (301, 300, 555, 554), (300, 299, 556, 555), (299, 298, 557, 556), (298, 297, 558, 557), (297, 296, 559, 558), (296, 295, 560, 559), (295, 294, 561, 560), (294, 293, 562, 561), (293, 292, 563, 562), (292, 291, 564, 563), (291, 290, 565, 564), (290, 289, 566, 565), (289, 288, 535, 566), (566, 535, 567, 568), (565, 566, 568, 569), (564, 565, 569, 570), (563, 564, 570, 571), (562, 563, 571, 572), (561, 562, 572, 573), (560, 561, 573, 574), (559, 560, 574, 575), (558, 559, 575, 576), (557, 558, 576, 577), (556, 557, 577, 578), (555, 556, 578, 579), (554, 555, 579, 580), (553, 554, 580, 581), (552, 553, 581, 582), (551, 552, 582, 583), (550, 551, 583, 584), (549, 550, 584, 585), (548, 549, 585, 586), (547, 548, 586, 587), (546, 547, 587, 588), (545, 546, 588, 589), (544, 545, 589, 590), (543, 544, 590, 591), (542, 543, 591, 592), (541, 542, 592, 593), (540, 541, 593, 594), (539, 540, 594, 595), (538, 539, 595, 596), (537, 538, 596, 597), (536, 537, 597, 598), (535, 536, 598, 567), (567, 598, 599, 600), (598, 597, 601, 599), (597, 596, 602, 601), (596, 595, 603, 602), (595, 594, 604, 603), (594, 593, 605, 604), (593, 592, 606, 605), (592, 591, 607, 606), (591, 590, 608, 607), (590, 589, 609, 608), (589, 588, 610, 609), (588, 587, 611, 610), (587, 586, 612, 611), (586, 585, 613, 612), (585, 584, 614, 613), (584, 583, 615, 614), (583, 582, 616, 615), (582, 581, 617, 616), (581, 580, 618, 617), (580, 579, 619, 618), (579, 578, 620, 619), (578, 577, 621, 620), (577, 576, 622, 621), (576, 575, 623, 622), (575, 574, 624, 623), (574, 573, 625, 624), (573, 572, 626, 625), (572, 571, 627, 626), (571, 570, 628, 627), (570, 569, 629, 628), (569, 568, 630, 629), (568, 567, 600, 630), (630, 600, 631, 632), (629, 630, 632, 633), (628, 629, 633, 634), (627, 628, 634, 635), (626, 627, 635, 636), (625, 626, 636, 637), (624, 625, 637, 638), (623, 624, 638, 639), (622, 623, 639, 640), (621, 622, 640, 641), (620, 621, 641, 642), (619, 620, 642, 643), (618, 619, 643, 644), (617, 618, 644, 645), (616, 617, 645, 646), (615, 616, 646, 647), (614, 615, 647, 648), (613, 614, 648, 649), (612, 613, 649, 650), (611, 612, 650, 651), (610, 611, 651, 652), (609, 610, 652, 653), (608, 609, 653, 654), (607, 608, 654, 655), (606, 607, 655, 656), (605, 606, 656, 657), (604, 605, 657, 658), (603, 604, 658, 659), (602, 603, 659, 660), (601, 602, 660, 661), (599, 601, 661, 662), (600, 599, 662, 631), (631, 662, 664, 663), (662, 661, 665, 664), (661, 660, 666, 665), (660, 659, 667, 666), (659, 658, 668, 667), (658, 657, 669, 668), (657, 656, 670, 669), (656, 655, 671, 670), (655, 654, 672, 671), (654, 653, 673, 672), (653, 652, 674, 673), (652, 651, 675, 674), (651, 650, 676, 675), (650, 649, 677, 676), (649, 648, 678, 677), (648, 647, 679, 678), (647, 646, 680, 679), (646, 645, 681, 680), (645, 644, 682, 681), (644, 643, 683, 682), (643, 642, 684, 683), (642, 641, 685, 684), (641, 640, 686, 685), (640, 639, 687, 686), (639, 638, 688, 687), (638, 637, 689, 688), (637, 636, 690, 689), (636, 635, 691, 690), (635, 634, 692, 691), (634, 633, 693, 692), (633, 632, 694, 693), (632, 631, 663, 694), (694, 663, 695, 696), (693, 694, 696, 697), (692, 693, 697, 698), (691, 692, 698, 699), (690, 691, 699, 700), (689, 690, 700, 701), (688, 689, 701, 702), (687, 688, 702, 703), (686, 687, 703, 704), (685, 686, 704, 705), (684, 685, 705, 706), (683, 684, 706, 707), (682, 683, 707, 708), (681, 682, 708, 709), (680, 681, 709, 710), (679, 680, 710, 711), (678, 679, 711, 712), (677, 678, 712, 713), (676, 677, 713, 714), (675, 676, 714, 715), (674, 675, 715, 716), (673, 674, 716, 717), (672, 673, 717, 718), (671, 672, 718, 719), (670, 671, 719, 720), (669, 670, 720, 721), (668, 669, 721, 722), (667, 668, 722, 723), (666, 667, 723, 724), (665, 666, 724, 725), (664, 665, 725, 726), (663, 664, 726, 695), (727, 696, 695), (727, 697, 696), (727, 698, 697), (727, 699, 698), (727, 700, 699), (727, 701, 700), (727, 702, 701), (727, 703, 702), (727, 704, 703), (727, 705, 704), (727, 706, 705), (727, 707, 706), (727, 708, 707), (727, 709, 708), (727, 710, 709), (727, 711, 710), (727, 712, 711), (727, 713, 712), (727, 714, 713), (727, 715, 714), (727, 716, 715), (727, 717, 716), (727, 718, 717), (727, 719, 718), (727, 720, 719), (727, 721, 720), (727, 722, 721), (727, 723, 722), (727, 724, 723), (727, 725, 724), (727, 726, 725), (727, 695, 726)])
me_cylinder.polygons.foreach_set('use_smooth', [1, 1, 1, 1, 1, 1, 1, 1, 1, 1, 1, 1, 1, 1, 1, 1, 1, 1, 1, 1, 1, 1, 1, 1, 1, 1, 1, 1, 1, 1, 1, 1, 0, 0, 0, 0, 0, 0, 0, 0, 0, 0, 0, 0, 0, 0, 0, 0, 0, 0, 0, 0, 0, 0, 0, 0, 0, 0, 0, 0, 0, 0, 0, 0, 1, 1, 1, 1, 1, 1, 1, 1, 1, 1, 1, 1, 1, 1, 1, 1, 1, 1, 1, 1, 1, 1, 1, 1, 1, 1, 1, 1, 1, 1, 1, 1, 0, 0, 0, 0, 0, 0, 0, 0, 0, 0, 0, 0, 0, 0, 0, 0, 0, 0, 0, 0, 0, 0, 0, 0, 0, 0, 0, 0, 0, 0, 0, 0, 1, 1, 1, 1, 1, 1, 1, 1, 1, 1, 1, 1, 1, 1, 1, 1, 1, 1, 1, 1, 1, 1, 1, 1, 1, 1, 1, 1, 1, 1, 0, 0, 0, 0, 0, 0, 0, 0, 0, 0, 0, 0, 0, 0, 0, 0, 0, 0, 0, 0, 0, 0, 0, 0, 0, 0, 0, 0, 0, 0, 0, 0, 1, 1, 1, 1, 1, 1, 1, 1, 1, 1, 1, 1, 1, 1, 1, 1, 1, 1, 1, 1, 1, 1, 1, 1, 1, 1, 1, 1, 1, 1, 1, 1, 0, 0, 0, 0, 0, 0, 0, 0, 0, 0, 0, 0, 0, 0, 0, 0, 0, 0, 0, 0, 0, 0, 0, 0, 0, 0, 0, 0, 0, 0, 0, 0, 1, 1, 1, 1, 1, 1, 1, 1, 1, 1, 1, 1, 1, 1, 1, 1, 1, 1, 1, 1, 1, 1, 1, 1, 1, 1, 1, 1, 1, 1, 1, 1, 0, 0, 0, 0, 0, 0, 0, 0, 0, 0, 0, 0, 1, 1, 1, 1, 1, 1, 1, 1, 1, 1, 1, 1, 1, 1, 1, 1, 1, 1, 1, 1, 1, 1, 1, 1, 1, 1, 1, 1, 1, 1, 1, 1, 0, 0, 0, 0, 0, 0, 0, 0, 0, 0, 0, 0, 0, 0, 0, 0, 0, 0, 0, 0, 0, 0, 0, 0, 0, 0, 0, 0, 0, 0, 0, 0, 1, 1, 1, 1, 1, 1, 1, 1, 0, 0, 0, 0, 0, 0, 0, 0, 0, 0, 0, 0, 0, 0, 0, 0, 0, 0, 0, 0, 0, 0, 0, 0, 0, 0, 0, 0, 0, 0, 0, 0, 0, 0, 0, 0, 0, 0, 0, 0, 0, 0, 0, 0, 0, 0, 1, 1, 1, 1, 1, 1, 1, 1, 1, 1, 1, 1, 1, 1, 1, 1, 1, 1, 1, 1, 1, 1, 1, 1, 1, 1, 1, 1, 1, 1, 1, 1, 0, 0, 0, 0, 0, 0, 0, 0, 0, 0, 0, 0, 1, 1, 1, 1, 1, 1, 1, 1, 1, 1, 1, 1, 1, 1, 1, 1, 1, 1, 1, 1, 1, 1, 1, 1, 1, 1, 1, 1, 1, 1, 1, 1, 0, 0, 0, 0, 0, 0, 0, 0, 0, 0, 0, 0, 0, 0, 0, 0, 0, 0, 0, 0, 0, 0, 0, 0, 0, 0, 0, 0, 0, 0, 0, 0, 1, 1, 1, 1, 1, 1, 1, 1, 1, 1, 1, 1, 1, 1, 1, 1, 1, 1, 1, 1, 0, 1, 1, 1, 1, 1, 1, 1, 1, 1, 1, 1, 1, 1, 1, 1, 1, 1, 1, 1, 1, 0, 0, 0, 0, 0, 0, 0, 0, 0, 0, 0, 0, 0, 0, 0, 0, 0, 0, 0, 0, 0, 0, 0, 0, 0, 0, 0, 0, 0, 0, 0, 0, 0, 1, 1, 1, 1, 1, 1, 1, 1, 1, 1, 1, 1, 1, 1, 1, 1, 1, 1, 1, 1, 1, 1, 1, 1, 1, 1, 1, 1, 1, 1, 1, 1, 0, 0, 0, 0, 0, 0, 0, 0, 0, 0, 0, 0, 0, 0, 0, 0, 0, 0, 0, 0, 0, 0, 0, 0, 0, 0, 0, 0, 0, 0, 0, 0, 1, 1, 1, 1, 1, 1, 1, 1, 1, 1, 1, 1, 1, 1, 1, 1, 1, 1, 1, 1, 1, 1, 1, 1, 1, 1, 1, 1, 1, 1, 1, 1, 0, 0, 0, 0, 0, 0, 0, 0, 0, 0, 0, 0, 0, 0, 0, 0, 0, 0, 0, 0, 0, 0, 0, 0, 0, 0, 0, 0, 0, 0, 0, 0, 1, 1, 1, 1, 1, 1, 1, 1, 1, 1, 1, 1, 1, 1, 1, 1, 1, 1, 1, 1, 1, 1, 1, 1, 1, 1, 1, 1, 1, 1, 1, 1, 0, 0, 0, 0, 0, 0, 0, 0, 0, 0, 0, 0, 0, 0, 0, 0, 0, 0, 0, 0, 0, 0, 0, 0, 0, 0, 0, 0, 0, 0, 0, 0])
me_cylinder.use_remesh_preserve_volume = False
me_cylinder.use_remesh_preserve_attributes = False
me_cylinder.use_mirror_vertex_groups = False
me_cylinder.update()

# ---- objects
ob_glass = bpy.data.objects.new('Glass', me_cylinder_001)
ob_cylinder = bpy.data.objects.new('Cylinder', me_cylinder)
ob_lamp = bpy.data.objects.new('Lamp', light_lamp)
ob_camera = bpy.data.objects.new('Camera', cam_camera)

# ---- transforms, parenting, visibility, modifiers, constraints
ob_glass.location = (9.987e-08, 2.691e-07, 0.007122)
ob_glass.scale = (0.7968, 0.7968, 0.7968)
ob_glass.color = (0.01423, 0.7105, 0.3171, 1.0)
ob_glass.show_transparent = True
ob_glass.lineart.crease_threshold = 0.0
ob_cylinder.location = (0.0, 0.0, 0.0)
ob_cylinder.lineart.crease_threshold = 0.0
ob_lamp.location = (2.844, -28.19, 10.44)
ob_lamp.rotation_euler = (0.7948, -0.02134, 0.4878)
ob_lamp.lock_rotations_4d = False
ob_lamp.empty_display_type = 'ARROWS'
ob_lamp.color = (0.0, 0.0, 0.0, 0.0)
ob_lamp.lineart.crease_threshold = 0.0
ob_camera.location = (7.481, -6.508, 5.344)
ob_camera.rotation_euler = (1.109, 0.01082, 0.8149)
ob_camera.lock_rotations_4d = False
ob_camera.empty_display_type = 'ARROWS'
ob_camera.color = (0.0, 0.0, 0.0, 0.0)
ob_camera.display_type = 'WIRE'
ob_camera.lineart.crease_threshold = 0.0

# ---- collection membership
col_collection_1.objects.link(ob_glass)
col_collection_1.objects.link(ob_cylinder)
col_collection_1.objects.link(ob_lamp)
col_collection_1.objects.link(ob_camera)

# ---- scene / render settings (as saved in the file)
scene.camera = ob_camera
scene.frame_start = 1; scene.frame_end = 250; scene.frame_set(1)
scene.render.engine = 'BLENDER_EEVEE_NEXT'
scene.render.image_settings.color_mode = 'RGB'
scene.render.image_settings.compression = 90
scene.render.resolution_percentage = 50
scene.render.dither_intensity = 0.0
scene.render.bake_margin = 2
scene.render.bake_bias = 0.0
scene.cycles.use_denoising = False
scene.cycles.samples = 10
scene.cycles.sampling_pattern = 'TABULATED_SOBOL'
scene.cycles.light_sampling_threshold = 0.0
scene.cycles.use_adaptive_sampling = False
scene.cycles.use_light_tree = False
scene.cycles.blur_glossy = 0.0
scene.cycles.volume_bounces = 1
scene.cycles.pixel_filter_type = 'GAUSSIAN'
scene.cycles.sample_clamp_indirect = 0.0
scene.view_settings.view_transform = 'Standard'
bpy.context.view_layer.update()
